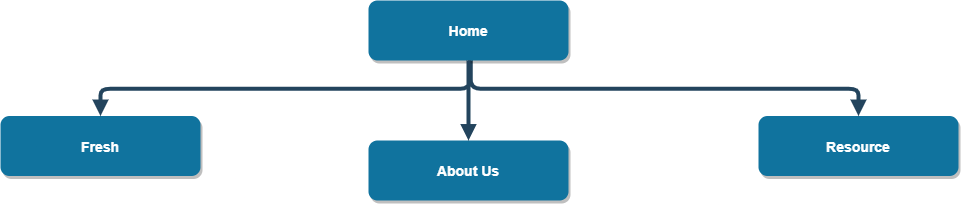

The diagram above was exported from draw.io. Its source (the exported page's mxGraphModel, read from the mxfile embedded in the PNG):
<mxGraphModel dx="1433" dy="614" grid="1" gridSize="10" guides="1" tooltips="1" connect="1" arrows="1" fold="1" page="1" pageScale="1.5" pageWidth="1169" pageHeight="827" background="none" math="0" shadow="0">
  <root>
    <mxCell id="0" />
    <mxCell id="1" parent="0" />
    <mxCell id="4" value="Fresh" style="rounded=1;fillColor=#10739E;strokeColor=none;shadow=1;gradientColor=none;fontStyle=1;fontColor=#FFFFFF;fontSize=14;" parent="1" vertex="1">
      <mxGeometry x="302" y="455.5" width="200" height="60" as="geometry" />
    </mxCell>
    <mxCell id="5" value="About Us" style="rounded=1;fillColor=#10739E;strokeColor=none;shadow=1;gradientColor=none;fontStyle=1;fontColor=#FFFFFF;fontSize=14;" parent="1" vertex="1">
      <mxGeometry x="670" y="480" width="200" height="60" as="geometry" />
    </mxCell>
    <mxCell id="6" value="Resource" style="rounded=1;fillColor=#10739E;strokeColor=none;shadow=1;gradientColor=none;fontStyle=1;fontColor=#FFFFFF;fontSize=14;" parent="1" vertex="1">
      <mxGeometry x="1060" y="455.5" width="200" height="60" as="geometry" />
    </mxCell>
    <mxCell id="31" value="" style="edgeStyle=elbowEdgeStyle;elbow=vertical;strokeWidth=4;endArrow=block;endFill=1;fontStyle=1;strokeColor=#23445D;" parent="1" target="4" edge="1">
      <mxGeometry x="22" y="165.5" width="100" height="100" as="geometry">
        <mxPoint x="772" y="400" as="sourcePoint" />
        <mxPoint x="122" y="165.5" as="targetPoint" />
      </mxGeometry>
    </mxCell>
    <mxCell id="32" value="" style="edgeStyle=elbowEdgeStyle;elbow=vertical;strokeWidth=4;endArrow=block;endFill=1;fontStyle=1;strokeColor=#23445D;" parent="1" target="6" edge="1">
      <mxGeometry x="22" y="165.5" width="100" height="100" as="geometry">
        <mxPoint x="772" y="400" as="sourcePoint" />
        <mxPoint x="122" y="165.5" as="targetPoint" />
        <Array as="points" />
      </mxGeometry>
    </mxCell>
    <mxCell id="NqQGK6pQxiIfrc-X3G9c-58" value="Home" style="rounded=1;fillColor=#10739E;strokeColor=none;shadow=1;gradientColor=none;fontStyle=1;fontColor=#FFFFFF;fontSize=14;" vertex="1" parent="1">
      <mxGeometry x="670" y="340" width="200" height="60" as="geometry" />
    </mxCell>
    <mxCell id="NqQGK6pQxiIfrc-X3G9c-62" value="" style="edgeStyle=elbowEdgeStyle;elbow=vertical;strokeWidth=4;endArrow=block;endFill=1;fontStyle=1;strokeColor=#23445D;" edge="1" parent="1">
      <mxGeometry x="20" y="165.5" width="100" height="100" as="geometry">
        <mxPoint x="770" y="400" as="sourcePoint" />
        <mxPoint x="770" y="480" as="targetPoint" />
        <Array as="points">
          <mxPoint x="780" y="450" />
        </Array>
      </mxGeometry>
    </mxCell>
  </root>
</mxGraphModel>